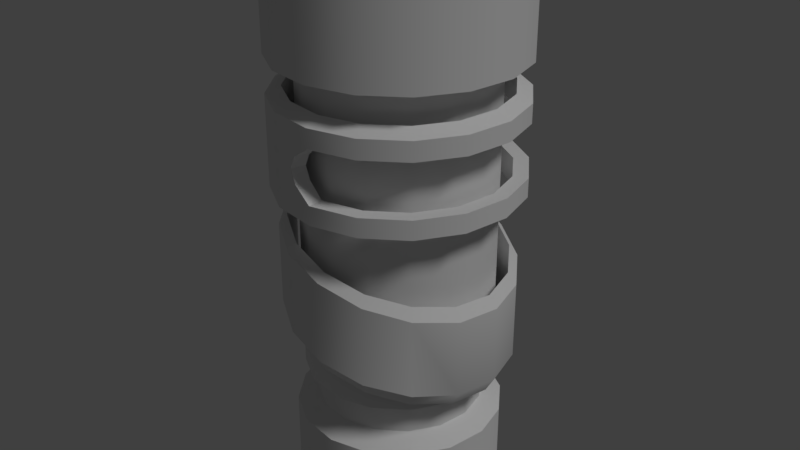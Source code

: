 # Source: portal1.blend  (saved by Blender 2.77.0; exported with 4.5.12 LTS)
import bpy
from mathutils import Matrix  # noqa: F401  (used for matrix-valued properties, if any)

bpy.ops.wm.read_factory_settings(use_empty=True)
scene = bpy.context.scene
scene.name = 'Scene'

# ---- collections
col_collection_1 = bpy.data.collections.new('Collection 1'); scene.collection.children.link(col_collection_1)

# ---- world
world_world = bpy.data.worlds.new('World'); scene.world = world_world
world_world.color = (0.05088, 0.05088, 0.05088)
world_world.use_sun_shadow = False
world_world.sun_shadow_jitter_overblur = 0.0
world_world.cycles.sampling_method = 'MANUAL'

# ---- lights
light_sun = bpy.data.lights.new('Sun', 'SUN')
light_sun.transmission_factor = 0.0
light_sun.angle = 0.1993
light_sun.energy = 1.0
light_sun.shadow_buffer_clip_start = 0.5
light_sun.shadow_soft_size = 0.1
light_sun.shadow_cascade_max_distance = 1000.0

# ---- meshes
me_cylinder = bpy.data.meshes.new('Cylinder')
me_cylinder.from_pydata([(0.003476, 0.9479, -0.6647), (0.003476, 0.9479, -1.354), (-0.3593, 0.8757, -0.5743), (-0.3593, 0.8757, -1.264), (-0.6668, 0.6702, -0.4955), (-0.6668, 0.6702, -1.185), (-0.8722, 0.3627, -0.4399), (-0.8722, 0.3627, -1.129), (-0.8722, -0.3627, -0.4399), (-0.8722, -0.3627, -1.129), (-0.6668, -0.6702, -0.4955), (-0.6668, -0.6702, -1.185), (-0.3593, -0.8757, -0.5743), (-0.3593, -0.8757, -1.264), (0.003476, -0.9479, -0.6647), (0.003476, -0.9479, -1.354), (0.3662, -0.8757, -0.7728), (0.3662, -0.8757, -1.445), (0.6737, -0.6702, -0.8677), (0.6737, -0.6702, -1.524), (0.8792, -0.3627, -0.9324), (0.8792, -0.3627, -1.581), (0.9513, 6.524e-07, -0.9539), (0.9513, 1.025e-06, -1.604), (0.8792, 0.3627, -0.9324), (0.8792, 0.3627, -1.581), (0.6737, 0.6702, -0.8677), (0.6737, 0.6702, -1.524), (0.3662, 0.8757, -0.7728), (0.3662, 0.8757, -1.445), (0.003648, 0.8801, -0.5947), (-0.003643, 0.8801, -1.463), (-0.3336, 0.8144, -0.4993), (-0.3399, 0.8118, -1.368), (-0.6203, 0.6242, -0.4162), (-0.6242, 0.6204, -1.285), (-0.8241, 0.316, -0.3575), (-0.8241, 0.316, -1.226), (-0.8241, -0.316, -0.3575), (-0.8241, -0.316, -1.226), (-0.6203, -0.6242, -0.4162), (-0.6242, -0.6204, -1.285), (-0.3336, -0.8144, -0.4993), (-0.3399, -0.8118, -1.368), (0.003648, -0.8801, -0.5947), (-0.003644, -0.8801, -1.463), (0.3399, -0.8118, -0.6904), (0.3336, -0.8144, -1.559), (0.6242, -0.6204, -0.7742), (0.6203, -0.6243, -1.643), (0.8136, -0.3353, -0.8342), (0.8124, -0.3383, -1.703), (0.88, 6.506e-07, -0.8583), (0.88, 1.044e-06, -1.727), (0.8136, 0.3353, -0.8342), (0.8124, 0.3383, -1.703), (0.6242, 0.6204, -0.7742), (0.6203, 0.6243, -1.643), (0.3399, 0.8118, -0.6904), (0.3336, 0.8144, -1.559), (1.49e-08, 1.0, 0.5779), (2.086e-07, 1.0, -0.1701), (-0.3827, 0.9239, 0.5779), (-0.3827, 0.9239, -0.1701), (-0.7071, 0.7071, 0.5779), (-0.7071, 0.7071, -0.1701), (-0.9239, 0.3827, 0.5779), (-0.9239, 0.3827, -0.1701), (-1.0, -7.8e-08, 0.5779), (-1.0, 3.817e-07, -0.1701), (-0.9239, -0.3827, 0.5779), (-0.9239, -0.3827, -0.1701), (-0.7071, -0.7071, 0.5779), (-0.7071, -0.7071, -0.1701), (-0.3827, -0.9239, 0.5779), (-0.3827, -0.9239, -0.1701), (-2.533e-07, -1.0, 0.5779), (-5.96e-08, -1.0, -0.1701), (0.3827, -0.9239, 0.5779), (0.3827, -0.9239, -0.1701), (0.7071, -0.7071, 0.5779), (0.7071, -0.7071, -0.1701), (0.9239, -0.3827, 0.5779), (0.9239, -0.3827, -0.1701), (1.0, -1.416e-07, 0.5779), (1.0, 3.181e-07, -0.1701), (0.9239, 0.3827, 0.5779), (0.9239, 0.3827, -0.1701), (0.7071, 0.7071, 0.5779), (0.7071, 0.7071, -0.1701), (0.3827, 0.9239, 0.5779), (0.3827, 0.9239, -0.1701), (-0.2094, 0.9588, 0.2039), (-0.3827, 0.9239, 0.2039), (-0.7071, 0.7071, 0.2039), (-0.9239, 0.3827, 0.2039), (-1.0, 1.518e-07, 0.2039), (-0.9239, -0.3827, 0.2039), (-0.7071, -0.7071, 0.2039), (-0.3827, -0.9239, 0.2039), (-0.2094, -0.9588, 0.2039), (1.639e-07, 1.0, -0.01242), (-0.3827, 0.9239, -0.01242), (-0.7071, 0.7071, -0.01242), (-0.9239, 0.3827, -0.01242), (-1.0, 2.668e-07, -0.01242), (-0.9239, -0.3827, -0.01242), (-0.7071, -0.7071, -0.01242), (-0.3827, -0.9239, -0.01242), (-1.043e-07, -1.0, -0.01242), (0.3827, -0.9239, -0.01242), (0.7071, -0.7071, -0.01242), (0.9239, -0.3827, -0.01242), (1.0, 2.032e-07, -0.01242), (0.9239, 0.3827, -0.01242), (0.7071, 0.7071, -0.01242), (0.3827, 0.9239, -0.01242), (-0.3827, 0.9239, 0.4202), (-0.7071, 0.7071, 0.4202), (-0.9239, 0.3827, 0.4202), (-1.0, 3.692e-08, 0.4202), (-0.9239, -0.3827, 0.4202), (-0.7071, -0.7071, 0.4202), (-0.3827, -0.9239, 0.4202), (-1.937e-07, -1.0, 0.4202), (0.3827, -0.9239, 0.4202), (0.7071, -0.7071, 0.4202), (0.9239, -0.3827, 0.4202), (1.0, -2.665e-08, 0.4202), (0.9239, 0.3827, 0.4202), (0.7071, 0.7071, 0.4202), (0.3827, 0.9239, 0.4202), (7.451e-08, 1.0, 0.4202), (-0.3827, 0.9239, 0.09573), (-0.7071, 0.7071, 0.09573), (-0.9239, 0.3827, 0.09573), (-1.0, 2.093e-07, 0.09573), (-0.9239, -0.3827, 0.09573), (-0.7071, -0.7071, 0.09573), (-0.3827, -0.9239, 0.09573), (-0.1544, -0.9731, 0.09573), (-0.1544, 0.9731, 0.09573), (-0.1544, 0.9731, 0.312), (-0.3827, 0.9239, 0.312), (-0.7071, 0.7071, 0.312), (-0.9239, 0.3827, 0.312), (-1.0, 9.438e-08, 0.312), (-0.9239, -0.3827, 0.312), (-0.7071, -0.7071, 0.312), (-0.3827, -0.9239, 0.312), (-0.1544, -0.9731, 0.312), (1.49e-08, 0.877, 0.6365), (2.086e-07, 0.877, -0.2287), (-0.3356, 0.8102, 0.6365), (-0.3356, 0.8102, -0.2287), (-0.6201, 0.6201, 0.6365), (-0.6201, 0.6201, -0.2287), (-0.8102, 0.3356, 0.6365), (-0.8102, 0.3356, -0.2287), (-0.877, -8.533e-08, 0.6365), (-0.877, 3.744e-07, -0.2287), (-0.8102, -0.3356, 0.6365), (-0.8102, -0.3356, -0.2287), (-0.6201, -0.6201, 0.6365), (-0.6201, -0.6201, -0.2287), (-0.3356, -0.8102, 0.6365), (-0.3356, -0.8102, -0.2287), (-2.384e-07, -0.877, 0.6365), (-4.47e-08, -0.877, -0.2287), (0.3356, -0.8102, 0.6365), (0.3356, -0.8102, -0.2287), (0.6201, -0.6201, 0.6365), (0.6201, -0.6201, -0.2287), (0.8102, -0.3356, 0.6365), (0.8102, -0.3356, -0.2287), (0.877, -1.342e-07, 0.6365), (0.877, 3.254e-07, -0.2287), (0.8102, 0.3356, 0.6365), (0.8102, 0.3356, -0.2287), (0.6201, 0.6201, 0.6365), (0.6201, 0.6201, -0.2287), (0.3356, 0.8102, 0.6365), (0.3356, 0.8102, -0.2287), (-0.1658, 0.8486, 0.2039), (-0.3263, 0.8145, 0.2039), (-0.6201, 0.6201, 0.2039), (-0.8102, 0.3356, 0.2039), (-0.877, 1.445e-07, 0.2039), (-0.8102, -0.3356, 0.2039), (-0.6201, -0.6201, 0.2039), (-0.3263, -0.8145, 0.2039), (-0.1658, -0.8486, 0.2039), (0.006265, 0.8772, -0.0104), (-0.3342, 0.8109, -0.009989), (-0.6201, 0.6201, -0.01242), (-0.8102, 0.3356, -0.01242), (-0.877, 2.594e-07, -0.01242), (-0.8102, -0.3356, -0.01242), (-0.6201, -0.6201, -0.01242), (-0.3342, -0.8109, -0.009989), (0.006265, -0.8772, -0.0104), (0.3356, -0.8102, -0.01242), (0.6201, -0.6201, -0.01242), (0.8102, -0.3356, -0.01242), (0.877, 2.105e-07, -0.01242), (0.8102, 0.3356, -0.01242), (0.6201, 0.6201, -0.01242), (0.3356, 0.8102, -0.01242), (-0.3342, 0.8109, 0.4177), (-0.6201, 0.6201, 0.4202), (-0.8102, 0.3356, 0.4202), (-0.877, 2.959e-08, 0.4202), (-0.8102, -0.3356, 0.4202), (-0.6201, -0.6201, 0.4202), (-0.3342, -0.8109, 0.4177), (0.006265, -0.8772, 0.4182), (0.3356, -0.8102, 0.4202), (0.6201, -0.6201, 0.4202), (0.8102, -0.3356, 0.4202), (0.877, -1.932e-08, 0.4202), (0.8102, 0.3356, 0.4202), (0.6201, 0.6201, 0.4202), (0.3356, 0.8102, 0.4202), (0.006265, 0.8772, 0.4182), (-0.3296, 0.8131, 0.09941), (-0.6201, 0.6201, 0.09573), (-0.8102, 0.3356, 0.09573), (-0.877, 2.02e-07, 0.09573), (-0.8102, -0.3356, 0.09573), (-0.6201, -0.6201, 0.09573), (-0.3296, -0.8131, 0.09941), (-0.1198, -0.8588, 0.1037), (-0.1198, 0.8588, 0.1037), (-0.1198, 0.8588, 0.3041), (-0.3296, 0.8131, 0.3083), (-0.6201, 0.6201, 0.312), (-0.8102, 0.3356, 0.312), (-0.877, 8.705e-08, 0.312), (-0.8102, -0.3356, 0.312), (-0.6201, -0.6201, 0.312), (-0.3296, -0.8131, 0.3083), (-0.1198, -0.8588, 0.3041), (2.902e-07, -0.7844, -1.766), (-2.591e-07, -0.7844, 0.8388), (-0.3002, -0.7247, -1.766), (-0.3002, -0.7247, 0.8388), (-0.5546, -0.5546, -1.766), (-0.5546, -0.5546, 0.8388), (-0.7247, -0.3002, -1.766), (-0.7247, -0.3002, 0.8388), (-0.7844, 1.15e-06, -1.766), (-0.7844, -1.511e-07, 0.8388), (-0.7247, 0.3002, -1.766), (-0.7247, 0.3002, 0.8388), (-0.5546, 0.5546, -1.766), (-0.5546, 0.5546, 0.8388), (-0.3002, 0.7247, -1.766), (-0.3002, 0.7247, 0.8388), (5.021e-07, 0.7844, -1.766), (-4.719e-08, 0.7844, 0.8388), (0.3002, -0.7247, 0.8388), (0.3002, -0.7247, -1.766), (0.5546, -0.5546, 0.8388), (0.5546, -0.5546, -1.766), (0.7247, -0.3002, 0.8388), (0.7247, -0.3002, -1.766), (0.7844, -2.01e-07, 0.8388), (0.7844, 1.1e-06, -1.766), (0.7247, 0.3002, 0.8388), (0.7247, 0.3002, -1.766), (0.5546, 0.5546, 0.8388), (0.5546, 0.5546, -1.766), (0.3002, 0.7247, 0.8388), (0.3002, 0.7247, -1.766), (2.997e-07, -0.6882, -1.799), (-0.2634, -0.6359, -1.799), (-0.4867, -0.4867, -1.799), (-0.6359, -0.2634, -1.799), (-0.6882, 1.146e-06, -1.799), (-0.6359, 0.2634, -1.799), (-0.4867, 0.4867, -1.799), (-0.2634, 0.6359, -1.799), (4.857e-07, 0.6883, -1.799), (0.2634, -0.6359, -1.799), (0.4867, -0.4867, -1.799), (0.6359, -0.2634, -1.799), (0.6883, 1.102e-06, -1.799), (0.6359, 0.2634, -1.799), (0.4867, 0.4867, -1.799), (0.2634, 0.6359, -1.799), (3.382e-07, -0.6882, -2.044), (-0.2634, -0.6359, -2.044), (-0.4867, -0.4867, -2.044), (-0.6359, -0.2634, -2.044), (-0.6882, 1.237e-06, -2.044), (-0.6359, 0.2634, -2.044), (-0.4867, 0.4867, -2.044), (-0.2634, 0.6359, -2.044), (5.242e-07, 0.6883, -2.044), (0.2634, -0.6359, -2.044), (0.4867, -0.4867, -2.044), (0.6359, -0.2634, -2.044), (0.6883, 1.194e-06, -2.044), (0.6359, 0.2634, -2.044), (0.4867, 0.4867, -2.044), (0.2634, 0.6359, -2.044), (3.026e-07, -0.8609, -2.144), (-0.3295, -0.7954, -2.144), (-0.6088, -0.6088, -2.144), (-0.7954, -0.3295, -2.144), (-0.8609, 1.233e-06, -2.144), (-0.7954, 0.3295, -2.144), (-0.6088, 0.6088, -2.144), (-0.3295, 0.7954, -2.144), (5.352e-07, 0.861, -2.144), (0.3295, -0.7954, -2.144), (0.6088, -0.6088, -2.144), (0.7954, -0.3295, -2.144), (0.8609, 1.178e-06, -2.144), (0.7954, 0.3295, -2.144), (0.6088, 0.6088, -2.144), (0.3295, 0.7954, -2.144), (3.548e-07, -0.8623, -2.845), (-0.33, -0.7967, -2.845), (-0.6097, -0.6097, -2.845), (-0.7967, -0.33, -2.845), (-0.8623, 1.362e-06, -2.845), (-0.7967, 0.33, -2.845), (-0.6097, 0.6097, -2.845), (-0.33, 0.7967, -2.845), (5.878e-07, 0.8623, -2.845), (0.33, -0.7967, -2.845), (0.6097, -0.6097, -2.845), (0.7967, -0.33, -2.845), (0.8623, 1.307e-06, -2.845), (0.7967, 0.33, -2.845), (0.6097, 0.6097, -2.845), (0.33, 0.7967, -2.845), (-2.907e-07, -1.003, 0.8846), (-0.3837, -0.9264, 0.8846), (-0.709, -0.709, 0.8846), (-0.9264, -0.3837, 0.8846), (-1.003, -1.686e-07, 0.8846), (-0.9264, 0.3837, 0.8846), (-0.709, 0.709, 0.8846), (-0.3837, 0.9264, 0.8846), (-1.979e-08, 1.003, 0.8846), (0.3837, -0.9264, 0.8846), (0.709, -0.709, 0.8846), (0.9264, -0.3837, 0.8846), (1.003, -2.323e-07, 0.8846), (0.9264, 0.3837, 0.8846), (0.709, 0.709, 0.8846), (0.3837, 0.9264, 0.8846), (-4.192e-07, -1.003, 1.736), (-0.3837, -0.9264, 1.736), (-0.709, -0.709, 1.736), (-0.9264, -0.3837, 1.736), (-1.003, -4.729e-07, 1.736), (-0.9264, 0.3837, 1.736), (-0.709, 0.709, 1.736), (-0.3837, 0.9264, 1.736), (-1.483e-07, 1.003, 1.736), (0.3837, -0.9264, 1.736), (0.709, -0.709, 1.736), (0.9264, -0.3837, 1.736), (1.003, -5.366e-07, 1.736), (0.9264, 0.3837, 1.736), (0.709, 0.709, 1.736), (0.3837, 0.9264, 1.736), (1.569e-07, -0.6115, -0.7213), (-0.234, -0.5649, -0.7213), (-0.4324, -0.4324, -0.7213), (-0.5649, -0.234, -0.7213), (-0.6115, 8.117e-07, -0.7213), (-0.5649, 0.234, -0.7213), (-0.4324, 0.4324, -0.7213), (-0.234, 0.5649, -0.7213), (3.423e-07, 0.6115, -0.7213), (0.234, -0.5649, -0.7213), (0.4324, -0.4324, -0.7213), (0.5649, -0.234, -0.7213), (0.6115, 7.803e-07, -0.7213), (0.5649, 0.234, -0.7213), (0.4324, 0.4324, -0.7213), (0.234, 0.5649, -0.7213), (3.897e-07, -0.6184, -2.799), (-0.2367, -0.5713, -2.799), (-0.4373, -0.4373, -2.799), (-0.5713, -0.2367, -2.799), (-0.6184, 1.377e-06, -2.799), (-0.5713, 0.2367, -2.799), (-0.4373, 0.4373, -2.799), (-0.2367, 0.5713, -2.799), (5.856e-07, 0.6184, -2.799), (0.2367, -0.5713, -2.799), (0.4373, -0.4373, -2.799), (0.5713, -0.2367, -2.799), (0.6184, 1.348e-06, -2.799), (0.5713, 0.2367, -2.799), (0.4373, 0.4373, -2.799), (0.2367, 0.5713, -2.799)], [], [(0, 1, 3, 2), (2, 3, 5, 4), (4, 5, 7, 6), (8, 9, 11, 10), (10, 11, 13, 12), (12, 13, 15, 14), (14, 15, 17, 16), (16, 17, 19, 18), (18, 19, 21, 20), (20, 21, 23, 22), (22, 23, 25, 24), (24, 25, 27, 26), (26, 27, 29, 28), (28, 29, 1, 0), (32, 33, 31, 30), (34, 35, 33, 32), (36, 37, 35, 34), (40, 41, 39, 38), (42, 43, 41, 40), (44, 45, 43, 42), (46, 47, 45, 44), (48, 49, 47, 46), (50, 51, 49, 48), (52, 53, 51, 50), (54, 55, 53, 52), (56, 57, 55, 54), (58, 59, 57, 56), (30, 31, 59, 58), (0, 2, 32, 30), (3, 1, 31, 33), (2, 4, 34, 32), (5, 3, 33, 35), (4, 6, 36, 34), (7, 5, 35, 37), (6, 7, 37, 36), (9, 8, 38, 39), (8, 10, 40, 38), (11, 9, 39, 41), (10, 12, 42, 40), (13, 11, 41, 43), (12, 14, 44, 42), (15, 13, 43, 45), (14, 16, 46, 44), (17, 15, 45, 47), (16, 18, 48, 46), (19, 17, 47, 49), (18, 20, 50, 48), (21, 19, 49, 51), (20, 22, 52, 50), (23, 21, 51, 53), (22, 24, 54, 52), (25, 23, 53, 55), (24, 26, 56, 54), (27, 25, 55, 57), (26, 28, 58, 56), (29, 27, 57, 59), (28, 0, 30, 58), (1, 29, 59, 31), (101, 61, 63, 102), (102, 63, 65, 103), (103, 65, 67, 104), (104, 67, 69, 105), (105, 69, 71, 106), (106, 71, 73, 107), (107, 73, 75, 108), (108, 75, 77, 109), (109, 77, 79, 110), (110, 79, 81, 111), (111, 81, 83, 112), (112, 83, 85, 113), (113, 85, 87, 114), (114, 87, 89, 115), (115, 89, 91, 116), (116, 91, 61, 101), (149, 99, 100, 150), (148, 98, 99, 149), (147, 97, 98, 148), (146, 96, 97, 147), (145, 95, 96, 146), (144, 94, 95, 145), (143, 93, 94, 144), (142, 92, 93, 143), (139, 108, 109, 140), (138, 107, 108, 139), (137, 106, 107, 138), (136, 105, 106, 137), (135, 104, 105, 136), (134, 103, 104, 135), (133, 102, 103, 134), (141, 101, 102, 133), (60, 132, 117, 62), (62, 117, 118, 64), (64, 118, 119, 66), (66, 119, 120, 68), (68, 120, 121, 70), (70, 121, 122, 72), (72, 122, 123, 74), (74, 123, 124, 76), (76, 124, 125, 78), (78, 125, 126, 80), (80, 126, 127, 82), (82, 127, 128, 84), (84, 128, 129, 86), (86, 129, 130, 88), (88, 130, 131, 90), (90, 131, 132, 60), (92, 141, 133, 93), (93, 133, 134, 94), (94, 134, 135, 95), (95, 135, 136, 96), (96, 136, 137, 97), (97, 137, 138, 98), (98, 138, 139, 99), (99, 139, 140, 100), (132, 142, 143, 117), (117, 143, 144, 118), (118, 144, 145, 119), (119, 145, 146, 120), (120, 146, 147, 121), (121, 147, 148, 122), (122, 148, 149, 123), (123, 149, 150, 124), (193, 154, 152, 192), (194, 156, 154, 193), (195, 158, 156, 194), (196, 160, 158, 195), (197, 162, 160, 196), (198, 164, 162, 197), (199, 166, 164, 198), (200, 168, 166, 199), (201, 170, 168, 200), (202, 172, 170, 201), (203, 174, 172, 202), (204, 176, 174, 203), (205, 178, 176, 204), (206, 180, 178, 205), (207, 182, 180, 206), (192, 152, 182, 207), (241, 191, 190, 240), (240, 190, 189, 239), (239, 189, 188, 238), (238, 188, 187, 237), (237, 187, 186, 236), (236, 186, 185, 235), (235, 185, 184, 234), (234, 184, 183, 233), (231, 200, 199, 230), (230, 199, 198, 229), (229, 198, 197, 228), (228, 197, 196, 227), (227, 196, 195, 226), (226, 195, 194, 225), (225, 194, 193, 224), (224, 193, 192, 232), (153, 208, 223, 151), (155, 209, 208, 153), (157, 210, 209, 155), (159, 211, 210, 157), (161, 212, 211, 159), (163, 213, 212, 161), (165, 214, 213, 163), (167, 215, 214, 165), (169, 216, 215, 167), (171, 217, 216, 169), (173, 218, 217, 171), (175, 219, 218, 173), (177, 220, 219, 175), (179, 221, 220, 177), (181, 222, 221, 179), (151, 223, 222, 181), (184, 224, 232, 183), (185, 225, 224, 184), (186, 226, 225, 185), (187, 227, 226, 186), (188, 228, 227, 187), (189, 229, 228, 188), (190, 230, 229, 189), (191, 231, 230, 190), (208, 234, 233, 223), (209, 235, 234, 208), (210, 236, 235, 209), (211, 237, 236, 210), (212, 238, 237, 211), (213, 239, 238, 212), (214, 240, 239, 213), (215, 241, 240, 214), (60, 62, 153, 151), (63, 61, 152, 154), (62, 64, 155, 153), (65, 63, 154, 156), (64, 66, 157, 155), (67, 65, 156, 158), (66, 68, 159, 157), (69, 67, 158, 160), (68, 70, 161, 159), (71, 69, 160, 162), (70, 72, 163, 161), (73, 71, 162, 164), (72, 74, 165, 163), (75, 73, 164, 166), (74, 76, 167, 165), (77, 75, 166, 168), (76, 78, 169, 167), (79, 77, 168, 170), (78, 80, 171, 169), (81, 79, 170, 172), (80, 82, 173, 171), (83, 81, 172, 174), (82, 84, 175, 173), (85, 83, 174, 176), (84, 86, 177, 175), (87, 85, 176, 178), (86, 88, 179, 177), (89, 87, 178, 180), (88, 90, 181, 179), (91, 89, 180, 182), (90, 60, 151, 181), (61, 91, 182, 152), (92, 142, 233, 183), (100, 140, 231, 191), (101, 141, 232, 192), (116, 101, 192, 207), (115, 116, 207, 206), (114, 115, 206, 205), (113, 114, 205, 204), (112, 113, 204, 203), (111, 112, 203, 202), (110, 111, 202, 201), (109, 110, 201, 200), (124, 150, 241, 215), (125, 124, 215, 216), (126, 125, 216, 217), (127, 126, 217, 218), (128, 127, 218, 219), (129, 128, 219, 220), (130, 129, 220, 221), (131, 130, 221, 222), (132, 131, 222, 223), (140, 109, 200, 231), (141, 92, 183, 232), (142, 132, 223, 233), (150, 100, 191, 241), (245, 244, 242, 243), (247, 246, 244, 245), (249, 248, 246, 247), (251, 250, 248, 249), (253, 252, 250, 251), (255, 254, 252, 253), (257, 256, 254, 255), (259, 258, 256, 257), (243, 242, 261, 260), (260, 261, 263, 262), (262, 263, 265, 264), (264, 265, 267, 266), (266, 267, 269, 268), (268, 269, 271, 270), (270, 271, 273, 272), (272, 273, 258, 259), (256, 258, 282, 281), (242, 244, 275, 274), (269, 267, 286, 287), (252, 254, 280, 279), (265, 263, 284, 285), (258, 273, 289, 282), (248, 250, 278, 277), (261, 242, 274, 283), (271, 269, 287, 288), (244, 246, 276, 275), (254, 256, 281, 280), (267, 265, 285, 286), (250, 252, 279, 278), (263, 261, 283, 284), (273, 271, 288, 289), (246, 248, 277, 276), (286, 285, 301, 302), (278, 279, 295, 294), (287, 286, 302, 303), (279, 280, 296, 295), (288, 287, 303, 304), (280, 281, 297, 296), (289, 288, 304, 305), (281, 282, 298, 297), (274, 275, 291, 290), (282, 289, 305, 298), (283, 274, 290, 299), (275, 276, 292, 291), (284, 283, 299, 300), (276, 277, 293, 292), (285, 284, 300, 301), (277, 278, 294, 293), (300, 299, 315, 316), (292, 293, 309, 308), (301, 300, 316, 317), (293, 294, 310, 309), (302, 301, 317, 318), (294, 295, 311, 310), (303, 302, 318, 319), (295, 296, 312, 311), (304, 303, 319, 320), (296, 297, 313, 312), (305, 304, 320, 321), (297, 298, 314, 313), (290, 291, 307, 306), (298, 305, 321, 314), (299, 290, 306, 315), (291, 292, 308, 307), (321, 320, 336, 337), (313, 314, 330, 329), (306, 307, 323, 322), (314, 321, 337, 330), (315, 306, 322, 331), (307, 308, 324, 323), (316, 315, 331, 332), (308, 309, 325, 324), (317, 316, 332, 333), (309, 310, 326, 325), (318, 317, 333, 334), (310, 311, 327, 326), (319, 318, 334, 335), (311, 312, 328, 327), (320, 319, 335, 336), (312, 313, 329, 328), (253, 251, 342, 343), (266, 268, 351, 350), (249, 247, 340, 341), (262, 264, 349, 348), (272, 259, 346, 353), (259, 257, 345, 346), (245, 243, 338, 339), (255, 253, 343, 344), (243, 260, 347, 338), (268, 270, 352, 351), (251, 249, 341, 342), (264, 266, 350, 349), (247, 245, 339, 340), (257, 255, 344, 345), (260, 262, 348, 347), (270, 272, 353, 352), (338, 347, 363, 354), (340, 339, 355, 356), (347, 348, 364, 363), (341, 340, 356, 357), (348, 349, 365, 364), (342, 341, 357, 358), (349, 350, 366, 365), (343, 342, 358, 359), (350, 351, 367, 366), (344, 343, 359, 360), (351, 352, 368, 367), (345, 344, 360, 361), (352, 353, 369, 368), (346, 345, 361, 362), (339, 338, 354, 355), (353, 346, 362, 369), (401, 400, 384, 385), (393, 394, 378, 377), (386, 387, 371, 370), (394, 401, 385, 378), (395, 386, 370, 379), (387, 388, 372, 371), (396, 395, 379, 380), (388, 389, 373, 372), (397, 396, 380, 381), (389, 390, 374, 373), (398, 397, 381, 382), (390, 391, 375, 374), (399, 398, 382, 383), (391, 392, 376, 375), (400, 399, 383, 384), (392, 393, 377, 376), (322, 323, 387, 386), (323, 324, 388, 387), (324, 325, 389, 388), (325, 326, 390, 389), (326, 327, 391, 390), (327, 328, 392, 391), (328, 329, 393, 392), (329, 330, 394, 393), (331, 322, 386, 395), (332, 331, 395, 396), (333, 332, 396, 397), (334, 333, 397, 398), (335, 334, 398, 399), (336, 335, 399, 400), (337, 336, 400, 401), (330, 337, 401, 394)])
me_cylinder.polygons.foreach_set('use_smooth', [True] * 386)
me_cylinder.use_remesh_preserve_volume = False
me_cylinder.use_remesh_preserve_attributes = False
me_cylinder.use_mirror_vertex_groups = False
me_cylinder.update()

# ---- objects
ob_sun = bpy.data.objects.new('Sun', light_sun)
ob_portal1 = bpy.data.objects.new('portal1', me_cylinder)

# ---- transforms, parenting, visibility, modifiers, constraints
ob_sun.location = (16.0, 0.01068, 21.92)
ob_sun.rotation_euler = (3.299e-08, 0.6387, 9.977e-08)
ob_sun.lineart.crease_threshold = 0.0
ob_portal1.location = (0.0, 0.0, 0.0)
ob_portal1.lineart.crease_threshold = 0.0
_m = ob_portal1.modifiers.new('EdgeSplit', 'EDGE_SPLIT')

# ---- collection membership
col_collection_1.objects.link(ob_sun)
col_collection_1.objects.link(ob_portal1)

# ---- scene / render settings (as saved in the file)
scene.frame_start = 1; scene.frame_end = 250; scene.frame_set(1)
scene.render.engine = 'BLENDER_EEVEE_NEXT'
scene.render.resolution_percentage = 50
scene.render.dither_intensity = 0.0
scene.cycles.use_denoising = False
scene.cycles.samples = 128
scene.cycles.sampling_pattern = 'TABULATED_SOBOL'
scene.cycles.light_sampling_threshold = 0.0
scene.cycles.use_adaptive_sampling = False
scene.cycles.use_light_tree = False
scene.cycles.blur_glossy = 0.0
scene.cycles.sample_clamp_indirect = 0.0
scene.view_settings.view_transform = 'Standard'
bpy.context.view_layer.update()

# ---- added for rendering (the .blend has no active camera): camera
cam_auto = bpy.data.cameras.new('AutoCamera')
cam_auto.lens = 50.0
cam_auto.sensor_width = 36.0
cam_auto.clip_end = 1000.0
ob_auto_camera = bpy.data.objects.new('AutoCamera', cam_auto)
scene.collection.objects.link(ob_auto_camera)
ob_auto_camera.location = (4.98459, -5.9815, 3.43297)
ob_auto_camera.rotation_euler = (1.09748, -7.21219e-08, 0.694738)
scene.camera = ob_auto_camera
bpy.context.view_layer.update()

